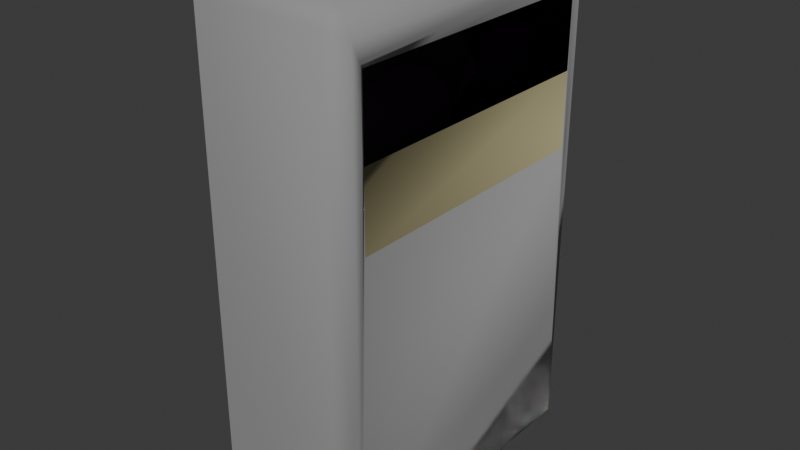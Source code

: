 # Source: reel_computer.blend  (saved by Blender 4.0.36; exported with 4.5.12 LTS)
import bpy
from mathutils import Matrix  # noqa: F401  (used for matrix-valued properties, if any)

bpy.ops.wm.read_factory_settings(use_empty=True)
scene = bpy.context.scene
scene.name = 'Scene'

# ---- collections
col_collection = bpy.data.collections.new('Collection'); scene.collection.children.link(col_collection)

# ---- images (referenced by path relative to the original .blend; pixels are not part of the script)
import os
ASSET_DIR = os.environ.get("B2B_ASSET_DIR", "")  # directory of the original .blend (textures are referenced by path, not embedded)
HERE = os.path.dirname(os.path.abspath(__file__))  # packed textures are extracted next to this script under _unpacked/

def load_image(name, relpath, width, height, colorspace="sRGB"):
    """Load a texture the original file referenced (path relative to the .blend, or extracted next to this script)."""
    p = next((c for c in (os.path.join(HERE, relpath), os.path.join(ASSET_DIR, relpath)) if relpath and os.path.exists(c)), "")
    if p:
        img = bpy.data.images.load(p, check_existing=True)
        img.name = name
    else:  # same state as the original file: an image datablock whose file is absent (Cycles renders it pink)
        img = bpy.data.images.new(name, width, height)
        img.source = "FILE"
        img.filepath = "//" + (relpath or name)
    img.colorspace_settings.name = colorspace
    return img
img_reel = load_image('Reel', 'Reel.png', 1024, 1024, 'sRGB')

# ---- materials (node trees are filled in below, after node groups)
mat_panel = bpy.data.materials.new('Panel')
mat_panel.use_transparent_shadow = False
mat_chassis = bpy.data.materials.new('Chassis')
mat_chassis.use_transparent_shadow = False
mat_button = bpy.data.materials.new('Button')
mat_button.use_transparent_shadow = False
mat_reel = bpy.data.materials.new('Reel')
mat_reel.use_transparent_shadow = False
mat_glass = bpy.data.materials.new('Glass')
mat_glass.surface_render_method = 'BLENDED'
mat_glass.blend_method = 'BLEND'
mat_glass.use_transparent_shadow = False

# ---- material node trees
mat_panel.use_nodes = True; mat_panel.node_tree.nodes.clear()
_N = mat_panel.node_tree.nodes; _L = mat_panel.node_tree.links
n0 = _N.new('ShaderNodeBsdfPrincipled'); n0.name = 'Principled BSDF'; n0.location = (10, 300)
n0.inputs[0].default_value = (0.471, 0.4307, 0.2496, 1.0)
n0.inputs[1].default_value = 0.6452
n0.inputs[2].default_value = 0.7437
n0.inputs[3].default_value = 1.45
n1 = _N.new('ShaderNodeOutputMaterial'); n1.name = 'Material Output'; n1.location = (300, 300)
_L.new(n0.outputs[0], n1.inputs[0])
n1.is_active_output = True
mat_chassis.use_nodes = True; mat_chassis.node_tree.nodes.clear()
_N = mat_chassis.node_tree.nodes; _L = mat_chassis.node_tree.links
n0 = _N.new('ShaderNodeBsdfPrincipled'); n0.name = 'Principled BSDF'; n0.location = (10, 300)
n0.inputs[0].default_value = (0.5137, 0.5137, 0.5137, 1.0)
n0.inputs[1].default_value = 0.8889
n0.inputs[2].default_value = 0.9391
n0.inputs[3].default_value = 1.45
n1 = _N.new('ShaderNodeOutputMaterial'); n1.name = 'Material Output'; n1.location = (300, 300)
_L.new(n0.outputs[0], n1.inputs[0])
n1.is_active_output = True
mat_button.use_nodes = True; mat_button.node_tree.nodes.clear()
_N = mat_button.node_tree.nodes; _L = mat_button.node_tree.links
n0 = _N.new('ShaderNodeBsdfPrincipled'); n0.name = 'Principled BSDF'; n0.location = (10, 300)
n0.inputs[0].default_value = (0.8004, 0.4684, 0.03082, 1.0)
n0.inputs[1].default_value = 0.7348
n0.inputs[2].default_value = 0.2778
n0.inputs[3].default_value = 1.45
n0.inputs[4].default_value = 0.5412
n1 = _N.new('ShaderNodeOutputMaterial'); n1.name = 'Material Output'; n1.location = (300, 300)
_L.new(n0.outputs[0], n1.inputs[0])
n1.is_active_output = True
mat_reel.use_nodes = True; mat_reel.node_tree.nodes.clear()
_N = mat_reel.node_tree.nodes; _L = mat_reel.node_tree.links
n0 = _N.new('ShaderNodeBsdfPrincipled'); n0.name = 'Principled BSDF'; n0.location = (10, 300)
n0.inputs[3].default_value = 1.45
n1 = _N.new('ShaderNodeOutputMaterial'); n1.name = 'Material Output'; n1.location = (300, 300)
n2 = _N.new('ShaderNodeTexImage'); n2.name = 'Image Texture'; n2.location = (-363, 278)
n2.image = img_reel
_L.new(n0.outputs[0], n1.inputs[0])
_L.new(n2.outputs[0], n0.inputs[0])
n1.is_active_output = True
mat_glass.use_nodes = True; mat_glass.node_tree.nodes.clear()
_N = mat_glass.node_tree.nodes; _L = mat_glass.node_tree.links
n0 = _N.new('ShaderNodeBsdfPrincipled'); n0.name = 'Principled BSDF'; n0.location = (10, 300)
n0.inputs[0].default_value = (0.02176, 0.02176, 0.02176, 1.0)
n0.inputs[1].default_value = 0.6559
n0.inputs[2].default_value = 0.08065
n0.inputs[3].default_value = 1.45
n0.inputs[4].default_value = 0.8065
n1 = _N.new('ShaderNodeOutputMaterial'); n1.name = 'Material Output'; n1.location = (300, 300)
_L.new(n0.outputs[0], n1.inputs[0])
n1.is_active_output = True

# ---- world
world_world = bpy.data.worlds.new('World'); scene.world = world_world
world_world.use_nodes = True; world_world.node_tree.nodes.clear()
_N = world_world.node_tree.nodes; _L = world_world.node_tree.links
n0 = _N.new('ShaderNodeOutputWorld'); n0.name = 'World Output'; n0.location = (300, 300)
n1 = _N.new('ShaderNodeBackground'); n1.name = 'Background'; n1.location = (10, 300)
n1.inputs[0].default_value = (0.05088, 0.05088, 0.05088, 1.0)
_L.new(n1.outputs[0], n0.inputs[0])
n0.is_active_output = True
world_world.color = (0.05088, 0.05088, 0.05088)
world_world.use_sun_shadow = False
world_world.sun_shadow_jitter_overblur = 0.0

# ---- meshes
me_cube_001 = bpy.data.meshes.new('Cube.001')
me_cube_001.from_pydata([(0.7523, -0.6385, 0.6584), (0.7523, -0.6385, 1.356), (0.7523, 0.6385, 0.6584), (0.7523, 0.6385, 1.356), (0.5998, 0.6385, 1.356), (0.5998, 0.6385, 0.6584), (0.5998, -0.6385, 0.6584), (0.5998, -0.6385, 1.356), (0.7523, 0.6385, 1.007), (0.7523, -0.6385, 1.007), (0.0745, -0.75, -0.6732), (-0.002297, -0.6863, -0.75), (0.0745, -0.75, 1.503), (0.0745, -0.6732, 1.58), (-0.002297, -0.6858, 1.503), (0.0745, 0.75, -0.6732), (-0.002297, 0.6863, -0.75), (0.0745, 0.6732, 1.58), (0.0745, 0.75, 1.503), (-0.002297, 0.6858, 1.503), (0.6755, 0.6732, 1.58), (0.7523, 0.6905, 1.46), (0.6755, 0.75, 1.503), (0.6755, 0.75, -0.6732), (0.7523, 0.6878, -0.75), (0.6755, -0.75, -0.6732), (0.7523, -0.6878, -0.75), (0.6755, -0.6732, 1.58), (0.6755, -0.75, 1.503), (0.7523, -0.6905, 1.46), (0.6852, 0.4126, 1.478), (0.6852, 0.4126, 1.553), (0.6852, 0.4876, 1.478), (0.6852, 0.4876, 1.553), (0.7602, 0.4126, 1.478), (0.7602, 0.4126, 1.553), (0.7602, 0.4876, 1.478), (0.7602, 0.4876, 1.553), (0.6852, 0.5394, 1.478), (0.6852, 0.5394, 1.553), (0.6852, 0.6144, 1.478), (0.6852, 0.6144, 1.553), (0.7602, 0.5394, 1.478), (0.7602, 0.5394, 1.553), (0.7602, 0.6144, 1.478), (0.7602, 0.6144, 1.553)], [], [(25, 28, 12, 10), (0, 9, 1, 29, 26, 24, 21, 3, 8, 2), (0, 2, 5, 6), (20, 17, 13, 27), (11, 14, 19, 16), (15, 18, 22, 23), (1, 3, 21, 29), (2, 8, 3, 4, 5), (5, 4, 7, 6), (3, 1, 7, 4), (1, 9, 0, 6, 7), (8, 9, 0, 2), (12, 13, 14), (17, 18, 19), (20, 21, 22), (27, 28, 29), (10, 12, 14, 11), (13, 17, 19, 14), (18, 15, 16, 19), (24, 16, 15, 23), (17, 20, 22, 18), (21, 24, 23, 22), (20, 27, 29, 21), (28, 25, 26, 29), (11, 26, 25, 10), (27, 13, 12, 28), (16, 24, 26, 11), (30, 31, 33, 32), (32, 33, 37, 36), (36, 37, 35, 34), (34, 35, 31, 30), (32, 36, 34, 30), (37, 33, 31, 35), (38, 39, 41, 40), (40, 41, 45, 44), (44, 45, 43, 42), (42, 43, 39, 38), (40, 44, 42, 38), (45, 41, 39, 43), (3, 8, 9, 1)])
me_cube_001.polygons.foreach_set('use_smooth', [True] * 40)
me_cube_001.polygons.foreach_set('material_index', [1, 1, 1, 1, 1, 1, 1, 1, 1, 1, 1, 0, 1, 1, 1, 1, 1, 1, 1, 1, 1, 1, 1, 1, 1, 1, 1, 1, 2, 2, 2, 2, 2, 1, 2, 2, 2, 2, 2, 4])
_uv = me_cube_001.uv_layers.new(name='UVMap')
_uv.uv.foreach_set('vector', [0.3832, 0.7754, 0.6168, 0.7754, 0.6168, 0.9746, 0.3832, 0.9746, 0.3981, 0.6902, 0.5, 0.6902, 0.6019, 0.6902, 0.6127, 0.7181, 0.375, 0.7396, 0.375, 0.5104, 0.6127, 0.5319, 0.6019, 0.5598, 0.5, 0.5598, 0.3981, 0.5598, 0.3981, 0.6902, 0.3981, 0.5598, 0.3981, 0.5598, 0.3981, 0.6902, 0.6504, 0.5128, 0.8496, 0.5128, 0.8496, 0.7372, 0.6504, 0.7372, 0.375, 0.01062, 0.6168, 0.01071, 0.6168, 0.2393, 0.375, 0.2394, 0.3832, 0.2754, 0.6168, 0.2754, 0.6168, 0.4746, 0.3832, 0.4746, 0.6019, 0.6902, 0.6019, 0.5598, 0.6127, 0.5319, 0.6127, 0.7181, 0.3981, 0.5598, 0.5, 0.5598, 0.6019, 0.5598, 0.6019, 0.5598, 0.3981, 0.5598, 0.3981, 0.5598, 0.6019, 0.5598, 0.6019, 0.6902, 0.3981, 0.6902, 0.6019, 0.5598, 0.6019, 0.6902, 0.6019, 0.6902, 0.6019, 0.5598, 0.6019, 0.6902, 0.5, 0.6902, 0.3981, 0.6902, 0.3981, 0.6902, 0.6019, 0.6902, 0.0, 0.0, 0.0, 0.0, 0.0, 0.0, 0.0, 0.0, 0.6168, 0.9746, 0.625, 0.9746, 0.6168, 1.0, 0.625, 0.2754, 0.6168, 0.2754, 0.6168, 0.25, 0.625, 0.4746, 0.6122, 0.5, 0.6168, 0.4746, 0.625, 0.7754, 0.6168, 0.7754, 0.6122, 0.75, 0.3832, 0.9746, 0.6168, 0.9746, 0.6168, 1.0, 0.375, 1.0, 0.8496, 0.7372, 0.8496, 0.5128, 0.875, 0.5107, 0.875, 0.7393, 0.6168, 0.2754, 0.3832, 0.2754, 0.375, 0.2394, 0.6168, 0.2393, 0.375, 0.5, 0.375, 0.25, 0.3832, 0.2754, 0.3832, 0.4746, 0.625, 0.2754, 0.625, 0.4746, 0.6168, 0.4746, 0.6168, 0.2754, 0.6127, 0.5319, 0.375, 0.5104, 0.3832, 0.4746, 0.6168, 0.4746, 0.6504, 0.5128, 0.6504, 0.7372, 0.6127, 0.7181, 0.6127, 0.5319, 0.6168, 0.7754, 0.3832, 0.7754, 0.375, 0.7396, 0.6127, 0.7181, 0.375, 1.0, 0.375, 0.75, 0.3832, 0.7754, 0.3832, 0.9746, 0.625, 0.7754, 0.625, 0.9746, 0.6168, 0.9746, 0.6168, 0.7754, 0.125, 0.5106, 0.375, 0.5104, 0.375, 0.7396, 0.125, 0.7394, 0.375, 0.0, 0.625, 0.0, 0.625, 0.25, 0.375, 0.25, 0.375, 0.25, 0.625, 0.25, 0.625, 0.5, 0.375, 0.5, 0.375, 0.5, 0.625, 0.5, 0.625, 0.75, 0.375, 0.75, 0.375, 0.75, 0.625, 0.75, 0.625, 1.0, 0.375, 1.0, 0.125, 0.5, 0.375, 0.5, 0.375, 0.75, 0.125, 0.75, 0.625, 0.5, 0.875, 0.5, 0.875, 0.75, 0.625, 0.75, 0.375, 0.0, 0.625, 0.0, 0.625, 0.25, 0.375, 0.25, 0.375, 0.25, 0.625, 0.25, 0.625, 0.5, 0.375, 0.5, 0.375, 0.5, 0.625, 0.5, 0.625, 0.75, 0.375, 0.75, 0.375, 0.75, 0.625, 0.75, 0.625, 1.0, 0.375, 1.0, 0.125, 0.5, 0.375, 0.5, 0.375, 0.75, 0.125, 0.75, 0.625, 0.5, 0.875, 0.5, 0.875, 0.75, 0.625, 0.75, 0.0, 0.0, 0.0, 0.0, 0.0, 0.0, 0.0, 0.0])
me_cube_001.materials.append(mat_panel)
me_cube_001.materials.append(mat_chassis)
me_cube_001.materials.append(mat_button)
me_cube_001.materials.append(mat_reel)
me_cube_001.materials.append(mat_glass)
me_cube_001.update()
me_cylinder = bpy.data.meshes.new('Cylinder')
me_cylinder.from_pydata([(-0.03067, 0.3067, 1.341e-09), (0.03067, 0.3067, -1.341e-09), (-0.03067, 0.2656, -0.1534), (0.03067, 0.2656, -0.1534), (-0.03067, 0.1534, -0.2656), (0.03067, 0.1534, -0.2656), (-0.03067, 0.0, -0.3067), (0.03067, 0.0, -0.3067), (-0.03067, -0.1534, -0.2656), (0.03067, -0.1534, -0.2656), (-0.03067, -0.2656, -0.1534), (0.03067, -0.2656, -0.1534), (-0.03067, -0.3067, 1.341e-09), (0.03067, -0.3067, -1.341e-09), (-0.03067, -0.2656, 0.1534), (0.03067, -0.2656, 0.1534), (-0.03067, -0.1534, 0.2656), (0.03067, -0.1534, 0.2656), (-0.03067, 0.0, 0.3067), (0.03067, 0.0, 0.3067), (-0.03067, 0.1534, 0.2656), (0.03067, 0.1534, 0.2656), (-0.03067, 0.2656, 0.1534), (0.03067, 0.2656, 0.1534)], [], [(0, 1, 3, 2), (2, 3, 5, 4), (4, 5, 7, 6), (6, 7, 9, 8), (8, 9, 11, 10), (10, 11, 13, 12), (12, 13, 15, 14), (14, 15, 17, 16), (16, 17, 19, 18), (18, 19, 21, 20), (3, 1, 23, 21, 19, 17, 15, 13, 11, 9, 7, 5), (20, 21, 23, 22), (22, 23, 1, 0), (0, 2, 4, 6, 8, 10, 12, 14, 16, 18, 20, 22)])
me_cylinder.polygons.foreach_set('use_smooth', [True] * 14)
_uv = me_cylinder.uv_layers.new(name='UVMap')
_uv.uv.foreach_set('vector', [1.0, 0.5, 1.0, 1.0, 0.9167, 1.0, 0.9167, 0.5, 0.9167, 0.5, 0.9167, 1.0, 0.8333, 1.0, 0.8333, 0.5, 0.8333, 0.5, 0.8333, 1.0, 0.75, 1.0, 0.75, 0.5, 0.75, 0.5, 0.75, 1.0, 0.6667, 1.0, 0.6667, 0.5, 0.6667, 0.5, 0.6667, 1.0, 0.5833, 1.0, 0.5833, 0.5, 0.5833, 0.5, 0.5833, 1.0, 0.5, 1.0, 0.5, 0.5, 0.5, 0.5, 0.5, 1.0, 0.4167, 1.0, 0.4167, 0.5, 0.4167, 0.5, 0.4167, 1.0, 0.3333, 1.0, 0.3333, 0.5, 0.3333, 0.5, 0.3333, 1.0, 0.25, 1.0, 0.25, 0.5, 0.25, 0.5, 0.25, 1.0, 0.1667, 1.0, 0.1667, 0.5, 0.37, 0.4578, 0.25, 0.49, 0.13, 0.4578, 0.04215, 0.37, 0.01, 0.25, 0.04215, 0.13, 0.13, 0.04215, 0.25, 0.01, 0.37, 0.04215, 0.4578, 0.13, 0.49, 0.25, 0.4578, 0.37, 0.1667, 0.5, 0.1667, 1.0, 0.08333, 1.0, 0.08333, 0.5, 0.08333, 0.5, 0.08333, 1.0, 7.451e-08, 1.0, 7.451e-08, 0.5, 0.75, 0.49, 0.87, 0.4578, 0.9578, 0.37, 0.99, 0.25, 0.9578, 0.13, 0.87, 0.04215, 0.75, 0.01, 0.63, 0.04215, 0.5422, 0.13, 0.51, 0.25, 0.5422, 0.37, 0.63, 0.4578])
me_cylinder.materials.append(mat_reel)
me_cylinder.update()
me_cylinder_002 = bpy.data.meshes.new('Cylinder.002')
me_cylinder_002.from_pydata([(-0.03067, 0.3067, 1.341e-09), (0.03067, 0.3067, -1.341e-09), (-0.03067, 0.2656, -0.1534), (0.03067, 0.2656, -0.1534), (-0.03067, 0.1534, -0.2656), (0.03067, 0.1534, -0.2656), (-0.03067, 0.0, -0.3067), (0.03067, 0.0, -0.3067), (-0.03067, -0.1534, -0.2656), (0.03067, -0.1534, -0.2656), (-0.03067, -0.2656, -0.1534), (0.03067, -0.2656, -0.1534), (-0.03067, -0.3067, 1.341e-09), (0.03067, -0.3067, -1.341e-09), (-0.03067, -0.2656, 0.1534), (0.03067, -0.2656, 0.1534), (-0.03067, -0.1534, 0.2656), (0.03067, -0.1534, 0.2656), (-0.03067, 0.0, 0.3067), (0.03067, 0.0, 0.3067), (-0.03067, 0.1534, 0.2656), (0.03067, 0.1534, 0.2656), (-0.03067, 0.2656, 0.1534), (0.03067, 0.2656, 0.1534)], [], [(0, 1, 3, 2), (2, 3, 5, 4), (4, 5, 7, 6), (6, 7, 9, 8), (8, 9, 11, 10), (10, 11, 13, 12), (12, 13, 15, 14), (14, 15, 17, 16), (16, 17, 19, 18), (18, 19, 21, 20), (3, 1, 23, 21, 19, 17, 15, 13, 11, 9, 7, 5), (20, 21, 23, 22), (22, 23, 1, 0), (0, 2, 4, 6, 8, 10, 12, 14, 16, 18, 20, 22)])
me_cylinder_002.polygons.foreach_set('use_smooth', [True] * 14)
_uv = me_cylinder_002.uv_layers.new(name='UVMap')
_uv.uv.foreach_set('vector', [1.0, 0.5, 1.0, 1.0, 0.9167, 1.0, 0.9167, 0.5, 0.9167, 0.5, 0.9167, 1.0, 0.8333, 1.0, 0.8333, 0.5, 0.8333, 0.5, 0.8333, 1.0, 0.75, 1.0, 0.75, 0.5, 0.75, 0.5, 0.75, 1.0, 0.6667, 1.0, 0.6667, 0.5, 0.6667, 0.5, 0.6667, 1.0, 0.5833, 1.0, 0.5833, 0.5, 0.5833, 0.5, 0.5833, 1.0, 0.5, 1.0, 0.5, 0.5, 0.5, 0.5, 0.5, 1.0, 0.4167, 1.0, 0.4167, 0.5, 0.4167, 0.5, 0.4167, 1.0, 0.3333, 1.0, 0.3333, 0.5, 0.3333, 0.5, 0.3333, 1.0, 0.25, 1.0, 0.25, 0.5, 0.25, 0.5, 0.25, 1.0, 0.1667, 1.0, 0.1667, 0.5, 0.37, 0.4578, 0.25, 0.49, 0.13, 0.4578, 0.04215, 0.37, 0.01, 0.25, 0.04215, 0.13, 0.13, 0.04215, 0.25, 0.01, 0.37, 0.04215, 0.4578, 0.13, 0.49, 0.25, 0.4578, 0.37, 0.1667, 0.5, 0.1667, 1.0, 0.08333, 1.0, 0.08333, 0.5, 0.08333, 0.5, 0.08333, 1.0, 7.451e-08, 1.0, 7.451e-08, 0.5, 0.75, 0.49, 0.87, 0.4578, 0.9578, 0.37, 0.99, 0.25, 0.9578, 0.13, 0.87, 0.04215, 0.75, 0.01, 0.63, 0.04215, 0.5422, 0.13, 0.51, 0.25, 0.5422, 0.37, 0.63, 0.4578])
me_cylinder_002.materials.append(mat_reel)
me_cylinder_002.update()

# ---- objects
ob_computer_col = bpy.data.objects.new('Computer-col', me_cube_001)
ob_reel1 = bpy.data.objects.new('Reel1', me_cylinder)
ob_reel2 = bpy.data.objects.new('Reel2', me_cylinder_002)

# ---- transforms, parenting, visibility, modifiers, constraints
ob_computer_col.location = (0.0, 0.0, 0.7646)
ob_reel1.location = (0.6265, -0.3291, 1.722)
ob_reel2.location = (0.6265, 0.3291, 1.722)

# ---- collection membership
col_collection.objects.link(ob_computer_col)
col_collection.objects.link(ob_reel1)
col_collection.objects.link(ob_reel2)

# ---- scene / render settings (as saved in the file)
scene.frame_start = 1; scene.frame_end = 250; scene.frame_set(1)
scene.render.engine = 'BLENDER_EEVEE_NEXT'
scene.cycles.sampling_pattern = 'TABULATED_SOBOL'
bpy.context.view_layer.update()

# ---- added for rendering (the .blend has no active camera and no usable light): camera, sun
cam_auto = bpy.data.cameras.new('AutoCamera')
cam_auto.lens = 50.0
cam_auto.sensor_width = 36.0
cam_auto.clip_end = 1000.0
ob_auto_camera = bpy.data.objects.new('AutoCamera', cam_auto)
scene.collection.objects.link(ob_auto_camera)
ob_auto_camera.location = (3.03792, -3.19078, 3.30663)
ob_auto_camera.rotation_euler = (1.09748, -7.21219e-08, 0.694738)
scene.camera = ob_auto_camera
light_auto_sun = bpy.data.lights.new('AutoSun', 'SUN')
light_auto_sun.energy = 3.0
light_auto_sun.angle = 0.0523599
ob_auto_sun = bpy.data.objects.new('AutoSun', light_auto_sun)
scene.collection.objects.link(ob_auto_sun)
ob_auto_sun.rotation_euler = (0.872665, 0.174533, 0.523599)
bpy.context.view_layer.update()

